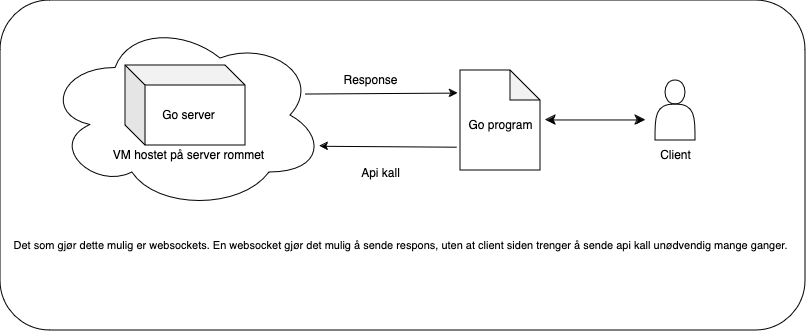

The diagram above was exported from draw.io. Its source (the exported page's mxGraphModel, read from the mxfile embedded in the PNG):
<mxGraphModel dx="2318" dy="949" grid="1" gridSize="10" guides="1" tooltips="1" connect="1" arrows="1" fold="1" page="1" pageScale="1" pageWidth="850" pageHeight="1100" math="0" shadow="0">
  <root>
    <mxCell id="0" />
    <mxCell id="1" parent="0" />
    <mxCell id="Tn2Hv8zyTZ4C_iLOpDSA-23" value="" style="rounded=1;whiteSpace=wrap;html=1;" vertex="1" parent="1">
      <mxGeometry x="-825" y="100" width="805" height="330" as="geometry" />
    </mxCell>
    <mxCell id="Tn2Hv8zyTZ4C_iLOpDSA-7" value="" style="ellipse;shape=cloud;whiteSpace=wrap;html=1;" vertex="1" parent="1">
      <mxGeometry x="-780" y="120" width="280" height="190" as="geometry" />
    </mxCell>
    <mxCell id="Tn2Hv8zyTZ4C_iLOpDSA-12" value="" style="shape=cube;whiteSpace=wrap;html=1;boundedLbl=1;backgroundOutline=1;darkOpacity=0.05;darkOpacity2=0.1;" vertex="1" parent="1">
      <mxGeometry x="-700" y="165" width="120" height="80" as="geometry" />
    </mxCell>
    <mxCell id="Tn2Hv8zyTZ4C_iLOpDSA-2" value="Go server" style="text;html=1;align=center;verticalAlign=middle;resizable=0;points=[];autosize=1;strokeColor=none;fillColor=none;" vertex="1" parent="1">
      <mxGeometry x="-677.28" y="200" width="80" height="30" as="geometry" />
    </mxCell>
    <mxCell id="Tn2Hv8zyTZ4C_iLOpDSA-6" value="VM hostet på server rommet" style="text;html=1;align=center;verticalAlign=middle;resizable=0;points=[];autosize=1;strokeColor=none;fillColor=none;" vertex="1" parent="1">
      <mxGeometry x="-722.2772727272727" y="240" width="170" height="30" as="geometry" />
    </mxCell>
    <mxCell id="Tn2Hv8zyTZ4C_iLOpDSA-9" value="" style="edgeStyle=none;orthogonalLoop=1;jettySize=auto;html=1;rounded=0;exitX=0.927;exitY=0.387;exitDx=0;exitDy=0;exitPerimeter=0;entryX=-0.032;entryY=0.226;entryDx=0;entryDy=0;entryPerimeter=0;" edge="1" parent="1" source="Tn2Hv8zyTZ4C_iLOpDSA-7" target="Tn2Hv8zyTZ4C_iLOpDSA-11">
      <mxGeometry width="100" relative="1" as="geometry">
        <mxPoint x="-500" y="194.62" as="sourcePoint" />
        <mxPoint x="-400" y="194.62" as="targetPoint" />
        <Array as="points" />
      </mxGeometry>
    </mxCell>
    <mxCell id="Tn2Hv8zyTZ4C_iLOpDSA-10" value="" style="edgeStyle=none;orthogonalLoop=1;jettySize=auto;html=1;rounded=0;entryX=0.979;entryY=0.662;entryDx=0;entryDy=0;entryPerimeter=0;exitX=-0.05;exitY=0.767;exitDx=0;exitDy=0;exitPerimeter=0;" edge="1" parent="1" source="Tn2Hv8zyTZ4C_iLOpDSA-11" target="Tn2Hv8zyTZ4C_iLOpDSA-7">
      <mxGeometry width="100" relative="1" as="geometry">
        <mxPoint x="-395" y="246" as="sourcePoint" />
        <mxPoint x="-375" y="240" as="targetPoint" />
        <Array as="points" />
      </mxGeometry>
    </mxCell>
    <mxCell id="Tn2Hv8zyTZ4C_iLOpDSA-11" value="" style="shape=note;whiteSpace=wrap;html=1;backgroundOutline=1;darkOpacity=0.05;" vertex="1" parent="1">
      <mxGeometry x="-365" y="170" width="80" height="100" as="geometry" />
    </mxCell>
    <mxCell id="Tn2Hv8zyTZ4C_iLOpDSA-13" value="&lt;div&gt;Client&lt;/div&gt;" style="text;html=1;align=center;verticalAlign=middle;resizable=0;points=[];autosize=1;strokeColor=none;fillColor=none;" vertex="1" parent="1">
      <mxGeometry x="-175" y="240" width="50" height="30" as="geometry" />
    </mxCell>
    <mxCell id="Tn2Hv8zyTZ4C_iLOpDSA-14" value="&lt;div&gt;Go program&lt;/div&gt;" style="text;html=1;align=center;verticalAlign=middle;resizable=0;points=[];autosize=1;strokeColor=none;fillColor=none;" vertex="1" parent="1">
      <mxGeometry x="-370" y="210" width="90" height="30" as="geometry" />
    </mxCell>
    <mxCell id="Tn2Hv8zyTZ4C_iLOpDSA-15" value="Api kall" style="text;html=1;align=center;verticalAlign=middle;resizable=0;points=[];autosize=1;strokeColor=none;fillColor=none;" vertex="1" parent="1">
      <mxGeometry x="-475" y="258" width="60" height="30" as="geometry" />
    </mxCell>
    <mxCell id="Tn2Hv8zyTZ4C_iLOpDSA-16" value="Response" style="text;html=1;align=center;verticalAlign=middle;resizable=0;points=[];autosize=1;strokeColor=none;fillColor=none;" vertex="1" parent="1">
      <mxGeometry x="-495" y="165" width="80" height="30" as="geometry" />
    </mxCell>
    <mxCell id="Tn2Hv8zyTZ4C_iLOpDSA-17" value="" style="edgeStyle=none;orthogonalLoop=1;jettySize=auto;html=1;endArrow=classic;startArrow=classic;endSize=8;startSize=8;rounded=0;" edge="1" parent="1">
      <mxGeometry width="100" relative="1" as="geometry">
        <mxPoint x="-280" y="219.47" as="sourcePoint" />
        <mxPoint x="-180" y="219.47" as="targetPoint" />
        <Array as="points" />
      </mxGeometry>
    </mxCell>
    <mxCell id="Tn2Hv8zyTZ4C_iLOpDSA-18" value="" style="shape=actor;whiteSpace=wrap;html=1;" vertex="1" parent="1">
      <mxGeometry x="-170" y="180" width="40" height="60" as="geometry" />
    </mxCell>
    <mxCell id="Tn2Hv8zyTZ4C_iLOpDSA-19" value="&lt;font style=&quot;font-size: 11px;&quot;&gt;Det som gjør dette mulig er websockets. En websocket gjør det mulig å sende respons, uten at client siden trenger å sende api kall unødvendig mange ganger.&lt;/font&gt;" style="text;html=1;align=center;verticalAlign=middle;resizable=0;points=[];autosize=1;strokeColor=none;fillColor=none;" vertex="1" parent="1">
      <mxGeometry x="-825" y="330" width="800" height="30" as="geometry" />
    </mxCell>
  </root>
</mxGraphModel>